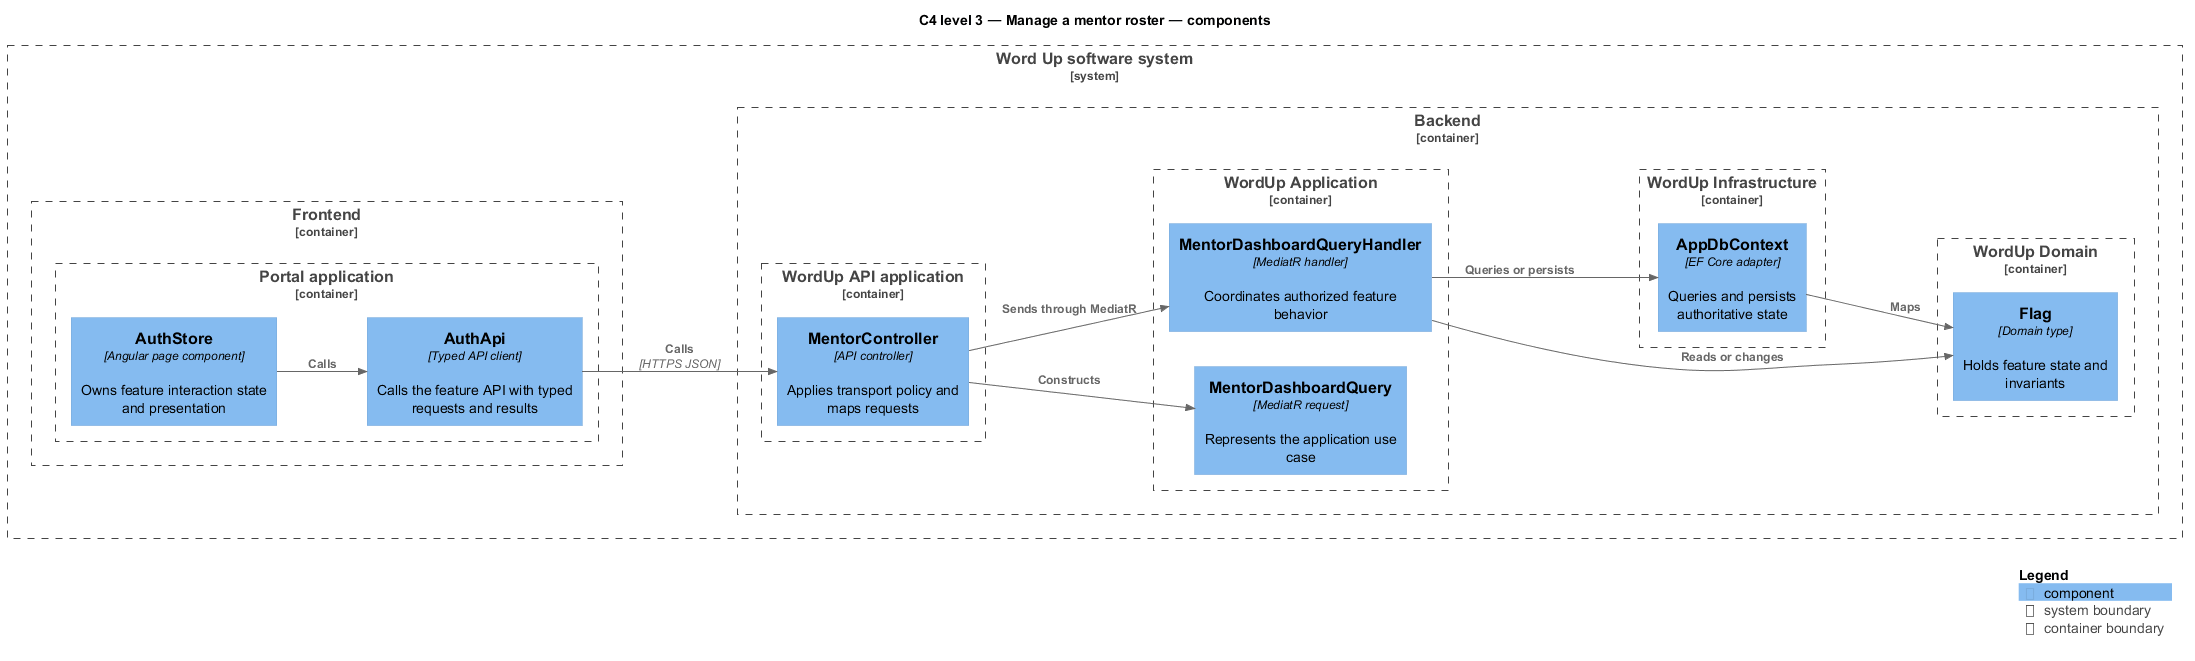

The diagram above was rendered by PlantUML. Its source (embedded in the PNG):
@startuml
!include <C4/C4_Component>
LAYOUT_LEFT_RIGHT()
title C4 level 3 — Manage a mentor roster — components
System_Boundary(wordup, "Word Up software system") {
  Container_Boundary(frontend, "Frontend") {
    Container_Boundary(frontend_app, "Portal application") {
      Component(page, "AuthStore", "Angular page component", "Owns feature interaction state and presentation")
      Component(client, "AuthApi", "Typed API client", "Calls the feature API with typed requests and results")
    }
  }
  Container_Boundary(backend, "Backend") {
    Container_Boundary(api_app, "WordUp API application") {
      Component(controller, "MentorController", "API controller", "Applies transport policy and maps requests")
    }
    Container_Boundary(application, "WordUp Application") {
      Component(request, "MentorDashboardQuery", "MediatR request", "Represents the application use case")
      Component(handler, "MentorDashboardQueryHandler", "MediatR handler", "Coordinates authorized feature behavior")
    }
    Container_Boundary(domain, "WordUp Domain") {
      Component(entity, "Flag", "Domain type", "Holds feature state and invariants")
    }
    Container_Boundary(infrastructure, "WordUp Infrastructure") {
      Component(persistence, "AppDbContext", "EF Core adapter", "Queries and persists authoritative state")
    }
  }
}
Rel(page, client, "Calls")
Rel(client, controller, "Calls", "HTTPS JSON")
Rel(controller, request, "Constructs")
Rel(controller, handler, "Sends through MediatR")
Rel(handler, entity, "Reads or changes")
Rel(handler, persistence, "Queries or persists")
Rel(persistence, entity, "Maps")
SHOW_LEGEND()
@enduml